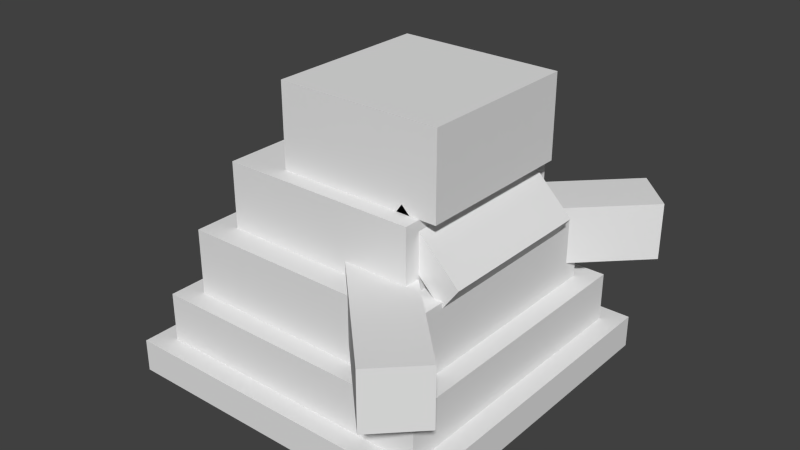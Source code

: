 # Source: Grimer.blend  (saved by Blender 2.77.0; exported with 4.5.12 LTS)
import bpy
from mathutils import Matrix  # noqa: F401  (used for matrix-valued properties, if any)

bpy.ops.wm.read_factory_settings(use_empty=True)
scene = bpy.context.scene
scene.name = 'Scene'

# ---- collections
col_collection_1 = bpy.data.collections.new('Collection 1'); scene.collection.children.link(col_collection_1)

# ---- world
world_world = bpy.data.worlds.new('World'); scene.world = world_world
world_world.color = (0.05088, 0.05088, 0.05088)
world_world.use_sun_shadow = False
world_world.sun_shadow_jitter_overblur = 0.0
world_world.cycles.sampling_method = 'NONE'
world_world.cycles.sample_map_resolution = 256

# ---- meshes
me_body = bpy.data.meshes.new('Body')
me_body.from_pydata([(-1.0, -1.0, -1.0), (-1.0, -1.0, 1.0), (-1.0, 1.0, -1.0), (-1.0, 1.0, 1.0), (1.0, -1.0, -1.0), (1.0, -1.0, 1.0), (1.0, 1.0, -1.0), (1.0, 1.0, 1.0)], [], [(1, 3, 2, 0), (3, 7, 6, 2), (7, 5, 4, 6), (5, 1, 0, 4), (0, 2, 6, 4), (5, 7, 3, 1)])
_uv = me_body.uv_layers.new(name='UVMap')
_uv.uv.foreach_set('vector', [0.0, 0.0, 0.625, 0.0, 0.625, 0.5625, 0.0, 0.5625, 0.0, 0.0, 0.625, 0.0, 0.625, 0.5625, 0.0, 0.5625, 0.0, 0.0, 0.625, 0.0, 0.625, 0.5625, 0.0, 0.5625, 0.0, 0.0, 0.625, 0.0, 0.625, 0.5625, 0.0, 0.5625, 0.0, 0.0, 0.625, 0.0, 0.625, 0.5625, 0.0, 0.5625, 0.2188, 0.2188, 0.4062, 0.2188, 0.4062, 0.3438, 0.2188, 0.3438])
me_body.use_remesh_preserve_volume = False
me_body.use_remesh_preserve_attributes = False
me_body.use_mirror_vertex_groups = False
me_body.update()
me_1 = bpy.data.meshes.new('1')
me_1.from_pydata([(-1.0, -1.0, -1.0), (-1.0, -1.0, 1.0), (-1.0, 1.0, -1.0), (-1.0, 1.0, 1.0), (1.0, -1.0, -1.0), (1.0, -1.0, 1.0), (1.0, 1.0, -1.0), (1.0, 1.0, 1.0)], [], [(1, 3, 2, 0), (3, 7, 6, 2), (7, 5, 4, 6), (5, 1, 0, 4), (0, 2, 6, 4), (5, 7, 3, 1)])
_uv = me_1.uv_layers.new(name='UVMap')
_uv.uv.foreach_set('vector', [0.3438, 0.0, 0.8438, 0.0, 0.8438, 0.5, 0.3438, 0.5, 0.3438, 0.0, 0.8438, 0.0, 0.8438, 0.5, 0.3438, 0.5, 0.3438, 0.0, 0.8438, 0.0, 0.8438, 0.5, 0.3438, 0.5, 0.3438, 0.0, 0.8438, 0.0, 0.8438, 0.5, 0.3438, 0.5, 0.2812, 0.0, 0.9062, 0.0, 0.9062, 0.625, 0.2812, 0.625, 0.4688, 0.2188, 0.5938, 0.2188, 0.5938, 0.3438, 0.4688, 0.3438])
me_1.use_remesh_preserve_volume = False
me_1.use_remesh_preserve_attributes = False
me_1.use_mirror_vertex_groups = False
me_1.update()
me_2 = bpy.data.meshes.new('2')
me_2.from_pydata([(-1.0, -1.0, -1.0), (-1.0, -1.0, 1.0), (-1.0, 1.0, -1.0), (-1.0, 1.0, 1.0), (1.0, -1.0, -1.0), (1.0, -1.0, 1.0), (1.0, 1.0, -1.0), (1.0, 1.0, 1.0)], [], [(1, 3, 2, 0), (3, 7, 6, 2), (7, 5, 4, 6), (5, 1, 0, 4), (0, 2, 6, 4), (5, 7, 3, 1)])
_uv = me_2.uv_layers.new(name='UVMap')
_uv.uv.foreach_set('vector', [0.375, 0.375, 0.03125, 0.375, 0.03125, 0.03125, 0.375, 0.03125, 0.3438, 0.375, 0.0, 0.375, 0.0, 0.03125, 0.3438, 0.03125, 0.3438, 0.3438, 0.0, 0.3438, 0.0, 0.0, 0.3438, 0.0, 0.3438, 0.375, 0.0, 0.375, 0.0, 0.03125, 0.3438, 0.03125, 0.03125, 0.0, 0.375, 0.0, 0.375, 0.3438, 0.03125, 0.3438, 0.0625, 0.3125, 0.0625, 0.1562, 0.2188, 0.1562, 0.2188, 0.3125])
me_2.use_remesh_preserve_volume = False
me_2.use_remesh_preserve_attributes = False
me_2.use_mirror_vertex_groups = False
me_2.update()
me_3 = bpy.data.meshes.new('3')
me_3.from_pydata([(-1.0, -1.0, -1.0), (-1.0, -1.0, 1.0), (-1.0, 1.0, -1.0), (-1.0, 1.0, 1.0), (1.0, -1.0, -1.0), (1.0, -1.0, 1.0), (1.0, 1.0, -1.0), (1.0, 1.0, 1.0), (1.0, 1.0, 0.0), (1.0, 0.0, 1.0), (1.0, -1.0, 0.0), (1.0, 0.0, -1.0), (1.0, 0.0, 0.0)], [], [(1, 3, 2, 0), (3, 7, 8, 6, 2), (12, 10, 4, 11), (5, 1, 0, 4, 10), (0, 2, 6, 11, 4), (5, 9, 7, 3, 1), (8, 12, 11, 6), (7, 9, 12, 8), (9, 5, 10, 12)])
_uv = me_3.uv_layers.new(name='UVMap')
_uv.uv.foreach_set('vector', [0.3125, 0.0, 0.6875, 0.0, 0.6875, 0.375, 0.3125, 0.375, 0.3125, 0.0, 0.6875, 0.0, 0.6875, 0.1875, 0.6875, 0.375, 0.3125, 0.375, 0.625, 0.5, 0.625, 0.625, 0.5625, 0.625, 0.5625, 0.5, 0.3125, 0.0, 0.6875, 0.0, 0.6875, 0.375, 0.3125, 0.375, 0.3125, 0.1875, 0.3125, 0.0, 0.6875, 0.0, 0.6875, 0.375, 0.5, 0.375, 0.3125, 0.375, 0.375, 0.2188, 0.4375, 0.2188, 0.5, 0.2188, 0.5, 0.3438, 0.375, 0.3438, 0.75, 0.5, 0.75, 0.625, 0.6562, 0.625, 0.6562, 0.5, 0.6562, 0.7188, 0.6562, 0.9062, 0.5938, 0.9062, 0.5938, 0.7188, 0.6562, 0.9062, 0.6562, 0.7188, 0.5938, 0.7188, 0.5938, 0.9062])
me_3.use_remesh_preserve_volume = False
me_3.use_remesh_preserve_attributes = False
me_3.use_mirror_vertex_groups = False
me_3.update()
me_5 = bpy.data.meshes.new('5')
me_5.from_pydata([(-1.0, -1.0, -1.0), (-1.112, -1.0, 0.7212), (-1.0, 1.0, -1.0), (-1.112, 1.0, 0.7212), (1.0, -1.0, -1.0), (0.8885, -1.0, 0.7212), (1.0, 1.0, -1.0), (0.8885, 1.0, 0.7212)], [], [(1, 3, 2, 0), (3, 7, 6, 2), (7, 5, 4, 6), (5, 1, 0, 4), (0, 2, 6, 4), (5, 7, 3, 1)])
_uv = me_5.uv_layers.new(name='UVMap')
_uv.uv.foreach_set('vector', [0.75, 0.4688, 1.0, 0.4688, 1.0, 0.7188, 0.75, 0.7188, 0.75, 0.4688, 1.0, 0.4688, 1.0, 0.7188, 0.75, 0.7188, 0.75, 0.4688, 1.0, 0.4688, 1.0, 0.7188, 0.75, 0.7188, 0.75, 0.4688, 1.0, 0.4688, 1.0, 0.7188, 0.75, 0.7188, 0.75, 0.4688, 1.0, 0.4688, 1.0, 0.7188, 0.75, 0.7188, 1.0, 1.0, 0.625, 1.0, 0.625, 0.6562, 1.0, 0.6562])
me_5.use_remesh_preserve_volume = False
me_5.use_remesh_preserve_attributes = False
me_5.use_mirror_vertex_groups = False
me_5.update()
me_4 = bpy.data.meshes.new('4')
me_4.from_pydata([(-1.0, -1.0, -1.0), (-1.0, -1.0, 1.0), (-1.0, 1.0, -1.0), (-1.0, 1.0, 1.0), (1.0, -1.0, -1.0), (1.0, -1.0, 1.0), (1.0, 1.0, -1.0), (1.0, 1.0, 1.0)], [], [(1, 3, 2, 0), (3, 7, 6, 2), (7, 5, 4, 6), (5, 1, 0, 4), (0, 2, 6, 4), (5, 7, 3, 1)])
_uv = me_4.uv_layers.new(name='UVMap')
_uv.uv.foreach_set('vector', [0.2188, 0.0, 0.6562, 0.0, 0.6562, 0.4375, 0.2188, 0.4375, 0.2188, 0.0, 0.6562, 0.0, 0.6562, 0.4375, 0.2188, 0.4375, 0.03125, 0.6875, 0.5938, 0.6875, 0.5938, 1.0, 0.03125, 1.0, 0.2188, 0.0, 0.6562, 0.0, 0.6562, 0.4375, 0.2188, 0.4375, 0.75, 0.9688, 0.625, 0.9688, 0.625, 0.8438, 0.75, 0.8438, 0.2188, 0.0, 0.6562, 0.0, 0.6562, 0.4375, 0.2188, 0.4375])
me_4.use_remesh_preserve_volume = False
me_4.use_remesh_preserve_attributes = False
me_4.use_mirror_vertex_groups = False
me_4.update()
me_armr = bpy.data.meshes.new('armR')
me_armr.from_pydata([(0.0, -1.0, -1.0), (0.0, -1.0, 1.0), (0.0, 1.0, -1.0), (0.0, 1.0, 1.0), (2.0, -1.0, -1.0), (2.0, -1.0, 1.0), (2.0, 1.0, -1.0), (2.0, 1.0, 1.0)], [], [(1, 3, 2, 0), (3, 7, 6, 2), (7, 5, 4, 6), (5, 1, 0, 4), (0, 2, 6, 4), (5, 7, 3, 1)])
_uv = me_armr.uv_layers.new(name='UVMap')
_uv.uv.foreach_set('vector', [0.0, 0.0, 0.375, 0.0, 0.375, 0.375, 0.0, 0.375, 0.0, 0.375, 0.0, 0.0, 0.375, 0.0, 0.375, 0.375, 0.0625, 0.1875, 0.1875, 0.1875, 0.1875, 0.3125, 0.0625, 0.3125, 0.375, 0.0, 0.375, 0.375, 0.0, 0.375, 0.0, 0.0, 0.0, 0.0, 0.375, 0.0, 0.375, 0.375, 0.0, 0.375, 0.0, 0.0, 0.375, 0.0, 0.375, 0.375, 0.0, 0.375])
me_armr.use_remesh_preserve_volume = False
me_armr.use_remesh_preserve_attributes = False
me_armr.use_mirror_vertex_groups = False
me_armr.update()
me_arml = bpy.data.meshes.new('armL')
me_arml.from_pydata([(1.192e-07, -1.0, -1.0), (1.192e-07, -1.0, 1.0), (1.192e-07, 1.0, -1.0), (1.192e-07, 1.0, 1.0), (2.0, -1.0, -1.0), (2.0, -1.0, 1.0), (2.0, 1.0, -1.0), (2.0, 1.0, 1.0)], [], [(1, 3, 2, 0), (3, 7, 6, 2), (7, 5, 4, 6), (5, 1, 0, 4), (0, 2, 6, 4), (5, 7, 3, 1)])
_uv = me_arml.uv_layers.new(name='UVMap')
_uv.uv.foreach_set('vector', [0.6562, 0.3438, 0.6562, 0.0, 1.0, 0.0, 1.0, 0.3438, 0.6562, 0.3438, 0.6562, 0.0, 1.0, 0.0, 1.0, 0.3438, 0.7812, 0.3438, 0.7812, 0.125, 1.0, 0.125, 1.0, 0.3438, 1.0, 0.0, 1.0, 0.3438, 0.6562, 0.3438, 0.6562, 0.0, 0.6562, 0.0, 1.0, 0.0, 1.0, 0.3438, 0.6562, 0.3438, 0.6562, 0.0, 1.0, 0.0, 1.0, 0.3438, 0.6562, 0.3438])
me_arml.use_remesh_preserve_volume = False
me_arml.use_remesh_preserve_attributes = False
me_arml.use_mirror_vertex_groups = False
me_arml.update()

# ---- objects
ob_body = bpy.data.objects.new('Body', me_body)
ob_1 = bpy.data.objects.new('1', me_1)
ob_2 = bpy.data.objects.new('2', me_2)
ob_3 = bpy.data.objects.new('3', me_3)
ob_5 = bpy.data.objects.new('5', me_5)
ob_4 = bpy.data.objects.new('4', me_4)
ob_armr = bpy.data.objects.new('armR', me_armr)
ob_arml = bpy.data.objects.new('armL', me_arml)

# ---- transforms, parenting, visibility, modifiers, constraints
ob_body.location = (0.0, 0.0, 0.09039)
ob_body.scale = (1.0, 1.0, 0.1)
ob_body.lineart.crease_threshold = 0.0
ob_1.parent = ob_body
ob_1.matrix_parent_inverse = Matrix(((1.0, 0.0, 0.0, 0.0), (0.0, 1.0, 0.0, 0.0), (0.0, 0.0, 10.0, -1.0), (0.0, 0.0, 0.0, 1.0)))
ob_1.location = (0.0, 0.0, 0.35)
ob_1.scale = (0.875, 0.875, 0.15)
ob_1.lineart.crease_threshold = 0.0
ob_2.parent = ob_1
ob_2.matrix_parent_inverse = Matrix(((1.143, 0.0, 0.0, -0.0), (0.0, 1.143, 0.0, -0.0), (0.0, 0.0, 6.667, -2.333), (0.0, 0.0, 0.0, 1.0)))
ob_2.location = (0.0, 0.0, 0.7)
ob_2.scale = (0.75, 0.75, 0.2)
ob_2.lineart.crease_threshold = 0.0
ob_3.parent = ob_2
ob_3.matrix_parent_inverse = Matrix(((1.333, 0.0, 0.0, -0.0), (0.0, 1.333, 0.0, -0.0), (0.0, 0.0, 5.0, -3.5), (0.0, 0.0, 0.0, 1.0)))
ob_3.location = (0.0, 0.0, 1.1)
ob_3.scale = (0.6, 0.6, 0.2)
ob_3.lineart.crease_threshold = 0.0
ob_5.parent = ob_3
ob_5.matrix_parent_inverse = Matrix(((1.667, 0.0, 0.0, -0.0), (0.0, 1.667, 0.0, -0.0), (0.0, 0.0, 5.0, -5.452), (0.0, 0.0, 0.0, 1.0)))
ob_5.location = (0.6364, 0.0, 1.091)
ob_5.rotation_euler = (0.0, 0.7854, 0.0)
ob_5.scale = (0.25, 0.5, 0.1)
ob_5.lineart.crease_threshold = 0.0
ob_4.parent = ob_3
ob_4.matrix_parent_inverse = Matrix(((1.667, 0.0, 0.0, -0.0), (0.0, 1.667, 0.0, -0.0), (0.0, 0.0, 5.0, -5.5), (0.0, 0.0, 0.0, 1.0)))
ob_4.location = (0.2, 0.0, 1.55)
ob_4.scale = (0.5, 0.5, 0.25)
ob_4.lineart.crease_threshold = 0.0
ob_armr.parent = ob_2
ob_armr.matrix_parent_inverse = Matrix(((1.333, 0.0, 0.0, -0.0), (0.0, 1.333, 0.0, -0.0), (0.0, 0.0, 5.0, -3.5), (0.0, 0.0, 0.0, 1.0)))
ob_armr.location = (0.2964, -0.4464, 0.8)
ob_armr.rotation_euler = (0.0, 0.0, -0.7854)
ob_armr.scale = (0.5, 0.175, 0.175)
ob_armr.lineart.crease_threshold = 0.0
ob_arml.parent = ob_2
ob_arml.matrix_parent_inverse = Matrix(((1.333, 0.0, 0.0, -0.0), (0.0, 1.333, 0.0, -0.0), (0.0, 0.0, 5.0, -3.5), (0.0, 0.0, 0.0, 1.0)))
ob_arml.location = (0.2964, 0.4464, 0.8)
ob_arml.rotation_euler = (0.0, 0.0, 0.7854)
ob_arml.scale = (0.5, 0.175, 0.175)
ob_arml.lineart.crease_threshold = 0.0

# ---- collection membership
col_collection_1.objects.link(ob_body)
col_collection_1.objects.link(ob_1)
col_collection_1.objects.link(ob_2)
col_collection_1.objects.link(ob_3)
col_collection_1.objects.link(ob_5)
col_collection_1.objects.link(ob_4)
col_collection_1.objects.link(ob_armr)
col_collection_1.objects.link(ob_arml)

# ---- scene / render settings (as saved in the file)
scene.frame_start = 1; scene.frame_end = 250; scene.frame_set(1)
scene.render.engine = 'BLENDER_EEVEE_NEXT'
scene.render.resolution_percentage = 50
scene.render.dither_intensity = 0.0
scene.cycles.use_denoising = False
scene.cycles.samples = 10
scene.cycles.sampling_pattern = 'TABULATED_SOBOL'
scene.cycles.light_sampling_threshold = 0.0
scene.cycles.use_adaptive_sampling = False
scene.cycles.use_light_tree = False
scene.cycles.blur_glossy = 0.0
scene.cycles.pixel_filter_type = 'GAUSSIAN'
scene.cycles.sample_clamp_indirect = 0.0
scene.view_settings.view_transform = 'Standard'
bpy.context.view_layer.update()

# ---- added for rendering (the .blend has no active camera and no usable light): camera, sun
cam_auto = bpy.data.cameras.new('AutoCamera')
cam_auto.lens = 50.0
cam_auto.sensor_width = 36.0
cam_auto.clip_end = 1000.0
ob_auto_camera = bpy.data.objects.new('AutoCamera', cam_auto)
scene.collection.objects.link(ob_auto_camera)
ob_auto_camera.location = (3.56136, -4.19725, 3.68856)
ob_auto_camera.rotation_euler = (1.09748, -7.21219e-08, 0.694738)
scene.camera = ob_auto_camera
light_auto_sun = bpy.data.lights.new('AutoSun', 'SUN')
light_auto_sun.energy = 3.0
light_auto_sun.angle = 0.0523599
ob_auto_sun = bpy.data.objects.new('AutoSun', light_auto_sun)
scene.collection.objects.link(ob_auto_sun)
ob_auto_sun.rotation_euler = (0.872665, 0.174533, 0.523599)
bpy.context.view_layer.update()
